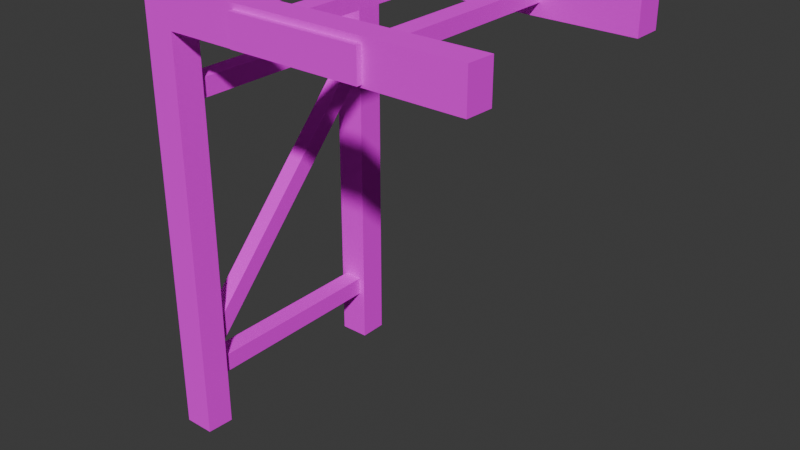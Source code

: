 # Source: ProtoHalfRack03-15.blend  (saved by Blender 4.3.34; exported with 4.5.12 LTS)
import bpy
from mathutils import Matrix  # noqa: F401  (used for matrix-valued properties, if any)

bpy.ops.wm.read_factory_settings(use_empty=True)
scene = bpy.context.scene
scene.name = 'Scene'

# ---- collections
col_collection = bpy.data.collections.new('Collection'); scene.collection.children.link(col_collection)

# ---- images (referenced by path relative to the original .blend; pixels are not part of the script)
import os
ASSET_DIR = os.environ.get("B2B_ASSET_DIR", "")  # directory of the original .blend (textures are referenced by path, not embedded)
HERE = os.path.dirname(os.path.abspath(__file__))  # packed textures are extracted next to this script under _unpacked/

def load_image(name, relpath, width, height, colorspace="sRGB"):
    """Load a texture the original file referenced (path relative to the .blend, or extracted next to this script)."""
    p = next((c for c in (os.path.join(HERE, relpath), os.path.join(ASSET_DIR, relpath)) if relpath and os.path.exists(c)), "")
    if p:
        img = bpy.data.images.load(p, check_existing=True)
        img.name = name
    else:  # same state as the original file: an image datablock whose file is absent (Cycles renders it pink)
        img = bpy.data.images.new(name, width, height)
        img.source = "FILE"
        img.filepath = "//" + (relpath or name)
    img.colorspace_settings.name = colorspace
    return img
img_imphenziapalette02_albedo_png = load_image('ImphenziaPalette02-Albedo.png', 'ImphenziaPalette02-Albedo.png', 1024, 1024, 'sRGB')

# ---- materials (node trees are filled in below, after node groups)
mat_commonlowpoly = bpy.data.materials.new('CommonLowPoly')
mat_commonlowpoly.roughness = 1.0
mat_commonlowpoly.specular_intensity = 0.1

# ---- material node trees
mat_commonlowpoly.use_nodes = True; mat_commonlowpoly.node_tree.nodes.clear()
_N = mat_commonlowpoly.node_tree.nodes; _L = mat_commonlowpoly.node_tree.links
n0 = _N.new('ShaderNodeBsdfPrincipled'); n0.name = 'Principled BSDF'; n0.location = (10, 300)
n0.inputs[2].default_value = 1.0
n0.inputs[13].default_value = 0.1
n1 = _N.new('ShaderNodeOutputMaterial'); n1.name = 'Material Output'; n1.location = (300, 300)
n2 = _N.new('ShaderNodeNormalMap'); n2.name = 'Normal Map'; n2.location = (-300, -300)
n2.label = 'Normal/Map'
n2.inputs[0].default_value = 0.0
n3 = _N.new('ShaderNodeTexImage'); n3.name = 'Image Texture'; n3.location = (-300, 600)
n3.image = img_imphenziapalette02_albedo_png
_L.new(n0.outputs[0], n1.inputs[0])
_L.new(n2.outputs[0], n0.inputs[5])
_L.new(n3.outputs[0], n0.inputs[0])
n1.is_active_output = True

# ---- world
world_world = bpy.data.worlds.new('World'); scene.world = world_world
world_world.use_nodes = True; world_world.node_tree.nodes.clear()
_N = world_world.node_tree.nodes; _L = world_world.node_tree.links
n0 = _N.new('ShaderNodeOutputWorld'); n0.name = 'World Output'; n0.location = (300, 300)
n1 = _N.new('ShaderNodeBackground'); n1.name = 'Background'; n1.location = (10, 300)
n1.inputs[0].default_value = (0.05088, 0.05088, 0.05088, 1.0)
_L.new(n1.outputs[0], n0.inputs[0])
n0.is_active_output = True
world_world.color = (0.05088, 0.05088, 0.05088)
world_world.sun_shadow_jitter_overblur = 0.0

# ---- meshes
me_cube_001 = bpy.data.meshes.new('Cube.001')
me_cube_001.from_pydata([(-0.3327, -0.6035, 1.832), (-0.3327, -0.6035, 1.969), (-0.3327, -0.4977, 1.832), (-0.3327, -0.4977, 1.969), (0.2555, -0.6035, 1.832), (0.2555, -0.6035, 1.969), (0.2555, -0.4977, 1.832), (0.2555, -0.4977, 1.969)], [], [(0, 1, 3, 2), (2, 3, 7, 6), (6, 7, 5, 4), (4, 5, 1, 0), (2, 6, 4, 0), (7, 3, 1, 5)])
me_cube_001.polygons.foreach_set('use_smooth', [True] * 6)
_k = set([(0, 1), (0, 2), (0, 4), (1, 3), (1, 5), (2, 3), (2, 6), (3, 7), (4, 5), (4, 6), (5, 7), (6, 7)])
me_cube_001.attributes.new('sharp_edge', 'BOOLEAN', 'EDGE').data.foreach_set('value', [ (min(e.vertices), max(e.vertices)) in _k for e in me_cube_001.edges])
_uv = me_cube_001.uv_layers.new(name='UVMap')
_uv.uv.foreach_set('vector', [0.002694, 0.9979, 0.002694, 0.9979, 0.002694, 0.9979, 0.002694, 0.9979, 0.002694, 0.9979, 0.002694, 0.9979, 0.002694, 0.9979, 0.002694, 0.9979, 0.002694, 0.9979, 0.002694, 0.9979, 0.002694, 0.9979, 0.002694, 0.9979, 0.002694, 0.9979, 0.002694, 0.9979, 0.002694, 0.9979, 0.002694, 0.9979, 0.002694, 0.9979, 0.002694, 0.9979, 0.002694, 0.9979, 0.002694, 0.9979, 0.002694, 0.9979, 0.002694, 0.9979, 0.002694, 0.9979, 0.002694, 0.9979])
me_cube_001.materials.append(mat_commonlowpoly)
me_cube_001.update()
me_cube_001.normals_split_custom_set([tuple(v) for v in zip(*[iter([-1.0, 0.0, 0.0, -1.0, 0.0, 0.0, -1.0, 0.0, 0.0, -1.0, 0.0, 0.0, 0.0, 1.0, 0.0, 0.0, 1.0, 0.0, 0.0, 1.0, 0.0, 0.0, 1.0, 0.0, 1.0, 0.0, 0.0, 1.0, 0.0, 0.0, 1.0, 0.0, 0.0, 1.0, 0.0, 0.0, 0.0, -1.0, 0.0, 0.0, -1.0, 0.0, 0.0, -1.0, 0.0, 0.0, -1.0, 0.0, 0.0, 0.0, -1.0, 0.0, 0.0, -1.0, 0.0, 0.0, -1.0, 0.0, 0.0, -1.0, 0.0, 0.0, 1.0, 0.0, 0.0, 1.0, 0.0, 0.0, 1.0, 0.0, 0.0, 1.0])] * 3)])
me_cube_004 = bpy.data.meshes.new('Cube.004')
me_cube_004.from_pydata([(-0.3327, 0.5076, 1.832), (-0.3327, 0.5076, 1.969), (-0.3327, 0.6085, 1.832), (-0.3327, 0.6085, 1.969), (0.2555, 0.5076, 1.832), (0.2555, 0.5076, 1.969), (0.2555, 0.6085, 1.832), (0.2555, 0.6085, 1.969)], [], [(0, 1, 3, 2), (2, 3, 7, 6), (6, 7, 5, 4), (4, 5, 1, 0), (2, 6, 4, 0), (7, 3, 1, 5)])
me_cube_004.polygons.foreach_set('use_smooth', [True] * 6)
_k = set([(0, 1), (0, 2), (0, 4), (1, 3), (1, 5), (2, 3), (2, 6), (3, 7), (4, 5), (4, 6), (5, 7), (6, 7)])
me_cube_004.attributes.new('sharp_edge', 'BOOLEAN', 'EDGE').data.foreach_set('value', [ (min(e.vertices), max(e.vertices)) in _k for e in me_cube_004.edges])
_uv = me_cube_004.uv_layers.new(name='UVMap')
_uv.uv.foreach_set('vector', [0.002694, 0.9979, 0.002694, 0.9979, 0.002694, 0.9979, 0.002694, 0.9979, 0.002694, 0.9979, 0.002694, 0.9979, 0.002694, 0.9979, 0.002694, 0.9979, 0.002694, 0.9979, 0.002694, 0.9979, 0.002694, 0.9979, 0.002694, 0.9979, 0.002694, 0.9979, 0.002694, 0.9979, 0.002694, 0.9979, 0.002694, 0.9979, 0.002694, 0.9979, 0.002694, 0.9979, 0.002694, 0.9979, 0.002694, 0.9979, 0.002694, 0.9979, 0.002694, 0.9979, 0.002694, 0.9979, 0.002694, 0.9979])
me_cube_004.materials.append(mat_commonlowpoly)
me_cube_004.update()
me_cube_004.normals_split_custom_set([tuple(v) for v in zip(*[iter([-1.0, 0.0, 0.0, -1.0, 0.0, 0.0, -1.0, 0.0, 0.0, -1.0, 0.0, 0.0, 0.0, 1.0, 0.0, 0.0, 1.0, 0.0, 0.0, 1.0, 0.0, 0.0, 1.0, 0.0, 1.0, 0.0, 0.0, 1.0, 0.0, 0.0, 1.0, 0.0, 0.0, 1.0, 0.0, 0.0, 0.0, -1.0, 0.0, 0.0, -1.0, 0.0, 0.0, -1.0, 0.0, 0.0, -1.0, 0.0, 0.0, 0.0, -1.0, 0.0, 0.0, -1.0, 0.0, 0.0, -1.0, 0.0, 0.0, -1.0, 0.0, 0.0, 1.0, 0.0, 0.0, 1.0, 0.0, 0.0, 1.0, 0.0, 0.0, 1.0])] * 3)])
me_cube_010 = bpy.data.meshes.new('Cube.010')
me_cube_010.from_pydata([(0.1593, -0.4587, 1.874), (0.1593, -0.4587, 1.94), (0.1593, 0.4519, 1.874), (0.1593, 0.4519, 1.94), (0.2469, -0.4587, 1.874), (0.2469, -0.4587, 1.94), (0.2469, 0.4519, 1.874), (0.2469, 0.4519, 1.94), (-0.2976, -0.4587, 1.874), (-0.2976, -0.4587, 1.94), (-0.2976, 0.4519, 1.874), (-0.2976, 0.4519, 1.94), (-0.2101, -0.4587, 1.874), (-0.2101, -0.4587, 1.94), (-0.2101, 0.4519, 1.874), (-0.2101, 0.4519, 1.94), (-0.7889, -0.4587, 0.233), (-0.7889, -0.4587, 0.3174), (-0.7889, 0.4519, 0.233), (-0.7889, 0.4519, 0.3174), (-0.7014, -0.4587, 0.233), (-0.7014, -0.4587, 0.3174), (-0.7014, 0.4519, 0.233), (-0.7014, 0.4519, 0.3174), (-0.8116, 0.5788, 1.988), (-0.8116, 0.5788, 1.818), (-0.8165, -0.579, 1.991), (-0.8165, -0.579, 1.822), (-0.6742, 0.5788, 1.988), (-0.679, -0.579, 1.822), (-0.679, -0.579, 1.991), (-0.6742, 0.5788, 1.818), (-0.8116, 0.4482, 1.818), (-0.8116, 0.4482, 1.988), (-0.6742, 0.4482, 1.818), (-0.6742, 0.4482, 1.988), (-0.8116, -0.4538, 1.818), (-0.6742, -0.4538, 1.818), (-0.6742, -0.4538, 1.988), (-0.8116, -0.4538, 1.988), (-0.6742, 0.5788, -0.003801), (-0.8116, 0.5788, -0.003801), (-0.8165, -0.579, -0.0003688), (-0.679, -0.579, -0.0003688), (-0.8116, -0.4538, -0.003801), (-0.6742, -0.4538, -0.003801), (-0.8116, 0.4482, -0.003801), (-0.6742, 0.4482, -0.003801), (-0.7781, -0.4992, 0.327), (-0.7781, -0.4992, 0.4471), (-0.7781, 0.4925, 1.403), (-0.7781, 0.4925, 1.523), (-0.7025, -0.4992, 0.327), (-0.7025, -0.4992, 0.4471), (-0.7025, 0.4925, 1.403), (-0.7025, 0.4925, 1.523), (-0.7889, -0.4587, 1.514), (-0.7889, -0.4587, 1.598), (-0.7889, 0.4519, 1.514), (-0.7889, 0.4519, 1.598), (-0.7014, -0.4587, 1.514), (-0.7014, -0.4587, 1.598), (-0.7014, 0.4519, 1.514), (-0.7014, 0.4519, 1.598), (0.6705, -0.579, 1.994), (0.6729, -0.4538, 1.992), (0.6705, -0.579, 1.82), (0.6729, -0.4538, 1.818), (0.6729, 0.4482, 1.818), (0.6729, 0.5806, 1.818), (0.6729, 0.4482, 1.992), (0.6729, 0.5806, 1.992)], [], [(0, 1, 3, 2), (2, 3, 7, 6), (6, 7, 5, 4), (4, 5, 1, 0), (2, 6, 4, 0), (7, 3, 1, 5), (8, 9, 11, 10), (10, 11, 15, 14), (14, 15, 13, 12), (12, 13, 9, 8), (10, 14, 12, 8), (15, 11, 9, 13), (16, 17, 19, 18), (18, 19, 23, 22), (22, 23, 21, 20), (20, 21, 17, 16), (18, 22, 20, 16), (23, 19, 17, 21), (25, 24, 28, 31), (38, 39, 26, 30), (33, 24, 25, 32), (69, 68, 34, 31), (29, 30, 26, 27), (34, 32, 46, 47), (67, 66, 29, 37), (32, 25, 41, 46), (39, 33, 32, 36), (28, 24, 33, 35), (26, 39, 36, 27), (32, 34, 37, 36), (35, 33, 39, 38), (44, 45, 43, 42), (41, 40, 47, 46), (37, 29, 43, 45), (31, 34, 47, 40), (36, 37, 45, 44), (27, 36, 44, 42), (29, 27, 42, 43), (25, 31, 40, 41), (37, 34, 35, 38), (48, 49, 51, 50), (50, 51, 55, 54), (54, 55, 53, 52), (52, 53, 49, 48), (50, 54, 52, 48), (55, 51, 49, 53), (56, 57, 59, 58), (58, 59, 63, 62), (62, 63, 61, 60), (60, 61, 57, 56), (58, 62, 60, 56), (63, 59, 57, 61), (69, 31, 28, 71), (38, 65, 67, 37), (29, 66, 64, 30), (30, 64, 65, 38), (34, 68, 70, 35), (35, 70, 71, 28), (69, 71, 70, 68), (67, 65, 64, 66)])
me_cube_010.polygons.foreach_set('use_smooth', [True] * 60)
_k = set([(0, 1), (0, 2), (0, 4), (1, 3), (1, 5), (2, 3), (2, 6), (3, 7), (4, 5), (4, 6), (5, 7), (6, 7), (8, 9), (8, 10), (8, 12), (9, 11), (9, 13), (10, 11), (10, 14), (11, 15), (12, 13), (12, 14), (13, 15), (14, 15), (16, 17), (16, 18), (16, 20), (17, 19), (17, 21), (18, 19), (18, 22), (19, 23), (20, 21), (20, 22), (21, 23), (22, 23), (24, 25), (24, 28), (24, 33), (25, 41), (26, 27), (26, 30), (26, 39), (27, 42), (28, 71), (29, 37), (29, 43), (29, 66), (30, 64), (31, 34), (31, 40), (31, 69), (32, 34), (32, 36), (32, 46), (33, 39), (34, 35), (34, 37), (34, 47), (34, 68), (35, 38), (35, 70), (36, 37), (36, 44), (37, 38), (37, 45), (37, 67), (38, 65), (40, 41), (40, 47), (41, 46), (42, 43), (42, 44), (43, 45), (44, 45), (46, 47), (48, 49), (48, 50), (48, 52), (49, 51), (49, 53), (50, 51), (50, 54), (51, 55), (52, 53), (52, 54), (53, 55), (54, 55), (56, 57), (56, 58), (56, 60), (57, 59), (57, 61), (58, 59), (58, 62), (59, 63), (60, 61), (60, 62), (61, 63), (62, 63), (64, 65), (64, 66), (65, 67), (66, 67), (68, 69), (68, 70), (69, 71), (70, 71)])
me_cube_010.attributes.new('sharp_edge', 'BOOLEAN', 'EDGE').data.foreach_set('value', [ (min(e.vertices), max(e.vertices)) in _k for e in me_cube_010.edges])
_uv = me_cube_010.uv_layers.new(name='UVMap')
_uv.uv.foreach_set('vector', [0.5801, 0.5286, 0.5801, 0.5286, 0.5801, 0.5286, 0.5801, 0.5286, 0.5801, 0.541, 0.5801, 0.541, 0.5801, 0.541, 0.5801, 0.541, 0.5801, 0.5286, 0.5801, 0.5286, 0.5801, 0.5286, 0.5801, 0.5286, 0.5801, 0.541, 0.5801, 0.541, 0.5801, 0.541, 0.5801, 0.541, 0.5801, 0.5286, 0.5801, 0.5286, 0.5801, 0.5286, 0.5801, 0.5286, 0.5801, 0.5286, 0.5801, 0.5286, 0.5801, 0.5286, 0.5801, 0.5286, 0.5801, 0.5286, 0.5801, 0.5286, 0.5801, 0.5286, 0.5801, 0.5286, 0.5801, 0.541, 0.5801, 0.541, 0.5801, 0.541, 0.5801, 0.541, 0.5801, 0.5286, 0.5801, 0.5286, 0.5801, 0.5286, 0.5801, 0.5286, 0.5801, 0.541, 0.5801, 0.541, 0.5801, 0.541, 0.5801, 0.541, 0.5801, 0.5286, 0.5801, 0.5286, 0.5801, 0.5286, 0.5801, 0.5286, 0.5801, 0.5286, 0.5801, 0.5286, 0.5801, 0.5286, 0.5801, 0.5286, 0.6529, 0.5829, 0.6529, 0.5829, 0.6529, 0.5829, 0.6529, 0.5829, 0.6467, 0.6046, 0.6467, 0.6046, 0.6467, 0.6046, 0.6467, 0.6046, 0.6529, 0.5829, 0.6529, 0.5829, 0.6529, 0.5829, 0.6529, 0.5829, 0.6467, 0.6046, 0.6467, 0.6046, 0.6467, 0.6046, 0.6467, 0.6046, 0.6529, 0.5829, 0.6529, 0.5829, 0.6529, 0.5829, 0.6529, 0.5829, 0.6529, 0.5829, 0.6529, 0.5829, 0.6529, 0.5829, 0.6529, 0.5829, 0.6523, 0.584, 0.6523, 0.584, 0.6523, 0.584, 0.6523, 0.584, 0.6523, 0.584, 0.6523, 0.584, 0.6523, 0.584, 0.6523, 0.584, 0.6523, 0.584, 0.6523, 0.584, 0.6523, 0.584, 0.6523, 0.584, 0.6367, 0.7715, 0.6367, 0.7715, 0.6367, 0.7715, 0.6367, 0.7715, 0.6523, 0.584, 0.6523, 0.584, 0.6523, 0.584, 0.6523, 0.584, 0.6523, 0.584, 0.6523, 0.584, 0.6523, 0.584, 0.6523, 0.584, 0.6402, 0.77, 0.6402, 0.77, 0.6402, 0.77, 0.6402, 0.77, 0.6523, 0.584, 0.6523, 0.584, 0.6523, 0.584, 0.6523, 0.584, 0.6523, 0.584, 0.6523, 0.584, 0.6523, 0.584, 0.6523, 0.584, 0.6523, 0.584, 0.6523, 0.584, 0.6523, 0.584, 0.6523, 0.584, 0.6523, 0.584, 0.6523, 0.584, 0.6523, 0.584, 0.6523, 0.584, 0.6523, 0.584, 0.6523, 0.584, 0.6523, 0.584, 0.6523, 0.584, 0.6523, 0.584, 0.6523, 0.584, 0.6523, 0.584, 0.6523, 0.584, 0.6523, 0.584, 0.6523, 0.584, 0.6523, 0.584, 0.6523, 0.584, 0.6523, 0.584, 0.6523, 0.584, 0.6523, 0.584, 0.6523, 0.584, 0.6523, 0.584, 0.6523, 0.584, 0.6523, 0.584, 0.6523, 0.584, 0.6523, 0.584, 0.6523, 0.584, 0.6523, 0.584, 0.6523, 0.584, 0.6523, 0.584, 0.6523, 0.584, 0.6523, 0.584, 0.6523, 0.584, 0.6523, 0.584, 0.6523, 0.584, 0.6523, 0.584, 0.6523, 0.584, 0.6523, 0.584, 0.6523, 0.584, 0.6523, 0.584, 0.6523, 0.584, 0.6523, 0.584, 0.6523, 0.584, 0.6523, 0.584, 0.6523, 0.584, 0.6523, 0.584, 0.6523, 0.584, 0.6523, 0.584, 0.6523, 0.584, 0.5739, 0.5302, 0.5739, 0.5302, 0.5739, 0.5302, 0.5739, 0.5302, 0.5801, 0.541, 0.5801, 0.541, 0.5801, 0.541, 0.5801, 0.541, 0.5739, 0.5302, 0.5739, 0.5302, 0.5739, 0.5302, 0.5739, 0.5302, 0.5801, 0.541, 0.5801, 0.541, 0.5801, 0.541, 0.5801, 0.541, 0.5739, 0.5302, 0.5739, 0.5302, 0.5739, 0.5302, 0.5739, 0.5302, 0.5739, 0.5302, 0.5739, 0.5302, 0.5739, 0.5302, 0.5739, 0.5302, 0.6529, 0.5829, 0.6529, 0.5829, 0.6529, 0.5829, 0.6529, 0.5829, 0.6467, 0.6046, 0.6467, 0.6046, 0.6467, 0.6046, 0.6467, 0.6046, 0.6529, 0.5829, 0.6529, 0.5829, 0.6529, 0.5829, 0.6529, 0.5829, 0.6467, 0.6046, 0.6467, 0.6046, 0.6467, 0.6046, 0.6467, 0.6046, 0.6529, 0.5829, 0.6529, 0.5829, 0.6529, 0.5829, 0.6529, 0.5829, 0.6529, 0.5829, 0.6529, 0.5829, 0.6529, 0.5829, 0.6529, 0.5829, 0.6367, 0.7715, 0.6367, 0.7715, 0.6367, 0.7715, 0.6367, 0.7715, 0.6402, 0.77, 0.6402, 0.77, 0.6402, 0.77, 0.6402, 0.77, 0.6402, 0.77, 0.6402, 0.77, 0.6402, 0.77, 0.6402, 0.77, 0.6402, 0.77, 0.6402, 0.77, 0.6402, 0.77, 0.6402, 0.77, 0.6367, 0.7715, 0.6367, 0.7715, 0.6367, 0.7715, 0.6367, 0.7715, 0.6367, 0.7715, 0.6367, 0.7715, 0.6367, 0.7715, 0.6367, 0.7715, 0.6367, 0.7715, 0.6367, 0.7715, 0.6367, 0.7715, 0.6367, 0.7715, 0.6402, 0.77, 0.6402, 0.77, 0.6402, 0.77, 0.6402, 0.77])
me_cube_010.materials.append(mat_commonlowpoly)
me_cube_010.update()
me_cube_010.normals_split_custom_set([tuple(v) for v in zip(*[iter([-1.0, 0.0, 0.0, -1.0, 0.0, 0.0, -1.0, 0.0, 0.0, -1.0, 0.0, 0.0, 0.0, 1.0, 0.0, 0.0, 1.0, 0.0, 0.0, 1.0, 0.0, 0.0, 1.0, 0.0, 1.0, 0.0, 0.0, 1.0, 0.0, 0.0, 1.0, 0.0, 0.0, 1.0, 0.0, 0.0, 0.0, -1.0, 0.0, 0.0, -1.0, 0.0, 0.0, -1.0, 0.0, 0.0, -1.0, 0.0, 0.0, 0.0, -1.0, 0.0, 0.0, -1.0, 0.0, 0.0, -1.0, 0.0, 0.0, -1.0, 0.0, 0.0, 1.0, 0.0, 0.0, 1.0, 0.0, 0.0, 1.0, 0.0, 0.0, 1.0, -1.0, 0.0, 0.0, -1.0, 0.0, 0.0, -1.0, 0.0, 0.0, -1.0, 0.0, 0.0, 0.0, 1.0, 0.0, 0.0, 1.0, 0.0, 0.0, 1.0, 0.0, 0.0, 1.0, 0.0, 1.0, 0.0, 0.0, 1.0, 0.0, 0.0, 1.0, 0.0, 0.0, 1.0, 0.0, 0.0, 0.0, -1.0, 0.0, 0.0, -1.0, 0.0, 0.0, -1.0, 0.0, 0.0, -1.0, 0.0, 0.0, 0.0, -1.0, 0.0, 0.0, -1.0, 0.0, 0.0, -1.0, 0.0, 0.0, -1.0, 0.0, 0.0, 1.0, 0.0, 0.0, 1.0, 0.0, 0.0, 1.0, 0.0, 0.0, 1.0, -1.0, 0.0, 0.0, -1.0, 0.0, 0.0, -1.0, 0.0, 0.0, -1.0, 0.0, 0.0, 0.0, 1.0, 0.0, 0.0, 1.0, 0.0, 0.0, 1.0, 0.0, 0.0, 1.0, 0.0, 1.0, 0.0, 0.0, 1.0, 0.0, 0.0, 1.0, 0.0, 0.0, 1.0, 0.0, 0.0, 0.0, -1.0, 0.0, 0.0, -1.0, 0.0, 0.0, -1.0, 0.0, 0.0, -1.0, 0.0, 0.0, 0.0, -1.0, 0.0, 0.0, -1.0, 0.0, 0.0, -1.0, 0.0, 0.0, -1.0, 0.0, 0.0, 1.0, 0.0, 0.0, 1.0, 0.0, 0.0, 1.0, 0.0, 0.0, 1.0, 0.0, 1.0, 0.0, 0.0, 1.0, 0.0, -0.0007008, 1.0, 0.0, -0.0004668, 1.0, 0.0, -0.0008162, 0.01596, 0.9999, 0.0, 0.01387, 0.9999, 0.0, 0.02741, 0.9996, -0.001165, 0.0241, 0.9997, -1.0, 0.0, 0.0, -1.0, 0.0, 0.0, -1.0, 0.0, 0.0, -1.0, 0.0, 0.0, 0.0, 0.0, -1.0, 0.0, 0.0, -1.0, 0.0, 0.0, -1.0, 0.0, 0.0, -1.0, 0.0, -1.0, 0.0, 0.0, -1.0, 0.0, 0.0, -1.0, 0.0, 0.0, -1.0, 0.0, 0.0, -1.0, 0.0, 0.0, -1.0, 0.0, 0.0, -1.0, 0.0, 0.0, -1.0, 0.0, -0.001319, -0.02169, -0.9998, -0.001883, -0.01982, -0.9998, -0.0006363, -0.02054, -0.9998, -0.0006363, -0.02054, -0.9998, -1.0, 0.0, 0.0, -1.0, 0.0, 0.0, -1.0, 0.0, 0.0, -1.0, 0.0, 0.0, -0.9998, 0.01953, 0.0, -1.0, 0.0, 0.0, -1.0, 0.0, 0.0, -0.9997, 0.02581, 0.0, -0.001515, 0.0, 1.0, 0.0, 0.0, 1.0, 0.0, 0.0, 1.0, -0.00101, 0.0, 1.0, -0.9993, 0.03871, 0.0, -0.9998, 0.01953, 0.0, -0.9997, 0.02581, 0.0, -0.9993, 0.03871, 0.0, 0.0, 0.0, -1.0, 0.0, 0.0, -1.0, 0.0, 0.0, -1.0, 0.0, 0.0, -1.0, -0.00101, 0.0, 1.0, 0.0, 0.0, 1.0, 0.0, 0.01387, 0.9999, -0.0008162, 0.01596, 0.9999, 0.0, -0.02741, -0.9996, 0.0, -0.02741, -0.9996, 0.0, -0.02741, -0.9996, 0.0, -0.02741, -0.9996, 0.0, 0.0, -1.0, 0.0, 0.0, -1.0, 0.0, 0.0, -1.0, 0.0, 0.0, -1.0, 0.9993, -0.03871, 0.0, 0.9993, -0.03871, 0.0, 0.9993, -0.03871, 0.0, 0.9993, -0.03871, 0.0, 1.0, 0.0, 0.0, 1.0, 0.0, 0.0, 1.0, 0.0, 0.0, 1.0, 0.0, 0.0, 0.0, 1.0, 0.0, 0.0, 1.0, 0.0, 0.0, 1.0, 0.0, 0.0, 1.0, 0.0, -0.9993, 0.03871, 0.0, -0.9997, 0.02581, 0.0, -0.9993, 0.03871, 0.0, -0.9993, 0.03871, 0.0, 0.0, -1.0, 0.0, 0.0, -1.0, 0.0, 0.0, -1.0, 0.0, 0.0, -1.0, 0.0, 0.0, 1.0, 0.0, -0.0004668, 1.0, 0.0, 0.0, 1.0, 0.0, 0.0, 1.0, 0.0, 1.0, 0.0, 0.0, 1.0, 0.0, 0.0, 1.0, 0.0, 0.0, 1.0, 0.0, 0.0, -1.0, -5.003e-07, 0.0, -1.0, -5.003e-07, 0.0, -1.0, -5.003e-07, 0.0, -1.0, -5.003e-07, 0.0, 0.0, 1.0, 0.0, 0.0, 1.0, 0.0, 0.0, 1.0, 0.0, 0.0, 1.0, 0.0, 1.0, 4.377e-07, 0.0, 1.0, 4.377e-07, 0.0, 1.0, 4.377e-07, 0.0, 1.0, 4.377e-07, 0.0, 0.0, -1.0, 0.0, 0.0, -1.0, 0.0, 0.0, -1.0, 0.0, 0.0, -1.0, 0.0, 0.0, 0.7352, -0.6778, 0.0, 0.7352, -0.6778, 0.0, 0.7352, -0.6778, 0.0, 0.7352, -0.6778, 0.0, -0.7352, 0.6778, 0.0, -0.7352, 0.6778, 0.0, -0.7352, 0.6778, 0.0, -0.7352, 0.6778, -1.0, 0.0, 0.0, -1.0, 0.0, 0.0, -1.0, 0.0, 0.0, -1.0, 0.0, 0.0, 0.0, 1.0, 0.0, 0.0, 1.0, 0.0, 0.0, 1.0, 0.0, 0.0, 1.0, 0.0, 1.0, 0.0, 0.0, 1.0, 0.0, 0.0, 1.0, 0.0, 0.0, 1.0, 0.0, 0.0, 0.0, -1.0, 0.0, 0.0, -1.0, 0.0, 0.0, -1.0, 0.0, 0.0, -1.0, 0.0, 0.0, 0.0, -1.0, 0.0, 0.0, -1.0, 0.0, 0.0, -1.0, 0.0, 0.0, -1.0, 0.0, 0.0, 1.0, 0.0, 0.0, 1.0, 0.0, 0.0, 1.0, 0.0, 0.0, 1.0, -0.0014, 1.0, 0.0, -0.0004668, 1.0, 0.0, -0.0007008, 1.0, 0.0, -0.0014, 1.0, 0.0, 0.0, 1.0, 0.0, 0.0, 1.0, -0.001486, -0.001246, 1.0, 0.0007175, 0.0, 1.0, 0.0, 0.0, -1.0, 0.0, -0.0007375, -1.0, 0.00129, -0.002924, -1.0, -5.124e-06, 0.0, -1.0, 0.0, -0.001165, 0.0241, 0.9997, -0.002334, 0.0235, 0.9997, -0.003831, 0.02063, 0.9998, -0.0008162, 0.01596, 0.9999, 0.0, -1.0, 0.0, 0.0, -1.0, 0.0, 0.0, -1.0, 0.0, 0.0, -1.0, 0.0, -0.00101, 0.0, 1.0, -0.003029, 0.0, 1.0, -0.003029, 0.0, 1.0, -0.001515, 0.0, 1.0, 1.0, 0.0, 0.0, 1.0, 0.0, 0.0, 1.0, 0.0, 0.0, 1.0, 0.0, 0.0, 0.9998, -0.02005, 0.001208, 0.9998, -0.02085, 2.037e-05, 0.9998, -0.01937, -0.002924, 0.9998, -0.01811, 0.0007027])] * 3)])

# ---- objects
ob_labelfront = bpy.data.objects.new('LabelFront', me_cube_001)
ob_labelrear = bpy.data.objects.new('LabelRear', me_cube_004)
ob_protorack = bpy.data.objects.new('ProtoRack', me_cube_010)

# ---- transforms, parenting, visibility, modifiers, constraints
ob_labelfront.parent = ob_protorack
ob_labelfront.location = (0.0, 0.0, 0.0)
ob_labelfront.color = (0.8, 0.8, 0.8, 1.0)
ob_labelrear.parent = ob_protorack
ob_labelrear.location = (0.0, 0.0, 0.0)
ob_labelrear.color = (0.8, 0.8, 0.8, 1.0)
ob_protorack.location = (0.0, 0.0, 0.0)
ob_protorack.color = (0.8, 0.8, 0.8, 1.0)

# ---- collection membership
col_collection.objects.link(ob_labelfront)
col_collection.objects.link(ob_labelrear)
col_collection.objects.link(ob_protorack)

# ---- scene / render settings (as saved in the file)
scene.frame_start = 1; scene.frame_end = 250; scene.frame_set(1)
scene.render.engine = 'BLENDER_EEVEE_NEXT'
bpy.context.view_layer.update()

# ---- added for rendering (the .blend has no active camera and no usable light): camera, sun
cam_auto = bpy.data.cameras.new('AutoCamera')
cam_auto.lens = 50.0
cam_auto.sensor_width = 36.0
cam_auto.clip_end = 1000.0
ob_auto_camera = bpy.data.objects.new('AutoCamera', cam_auto)
scene.collection.objects.link(ob_auto_camera)
ob_auto_camera.location = (2.49184, -3.07388, 3.04593)
ob_auto_camera.rotation_euler = (1.09748, -7.21219e-08, 0.694738)
scene.camera = ob_auto_camera
light_auto_sun = bpy.data.lights.new('AutoSun', 'SUN')
light_auto_sun.energy = 3.0
light_auto_sun.angle = 0.0523599
ob_auto_sun = bpy.data.objects.new('AutoSun', light_auto_sun)
scene.collection.objects.link(ob_auto_sun)
ob_auto_sun.rotation_euler = (0.872665, 0.174533, 0.523599)
bpy.context.view_layer.update()
